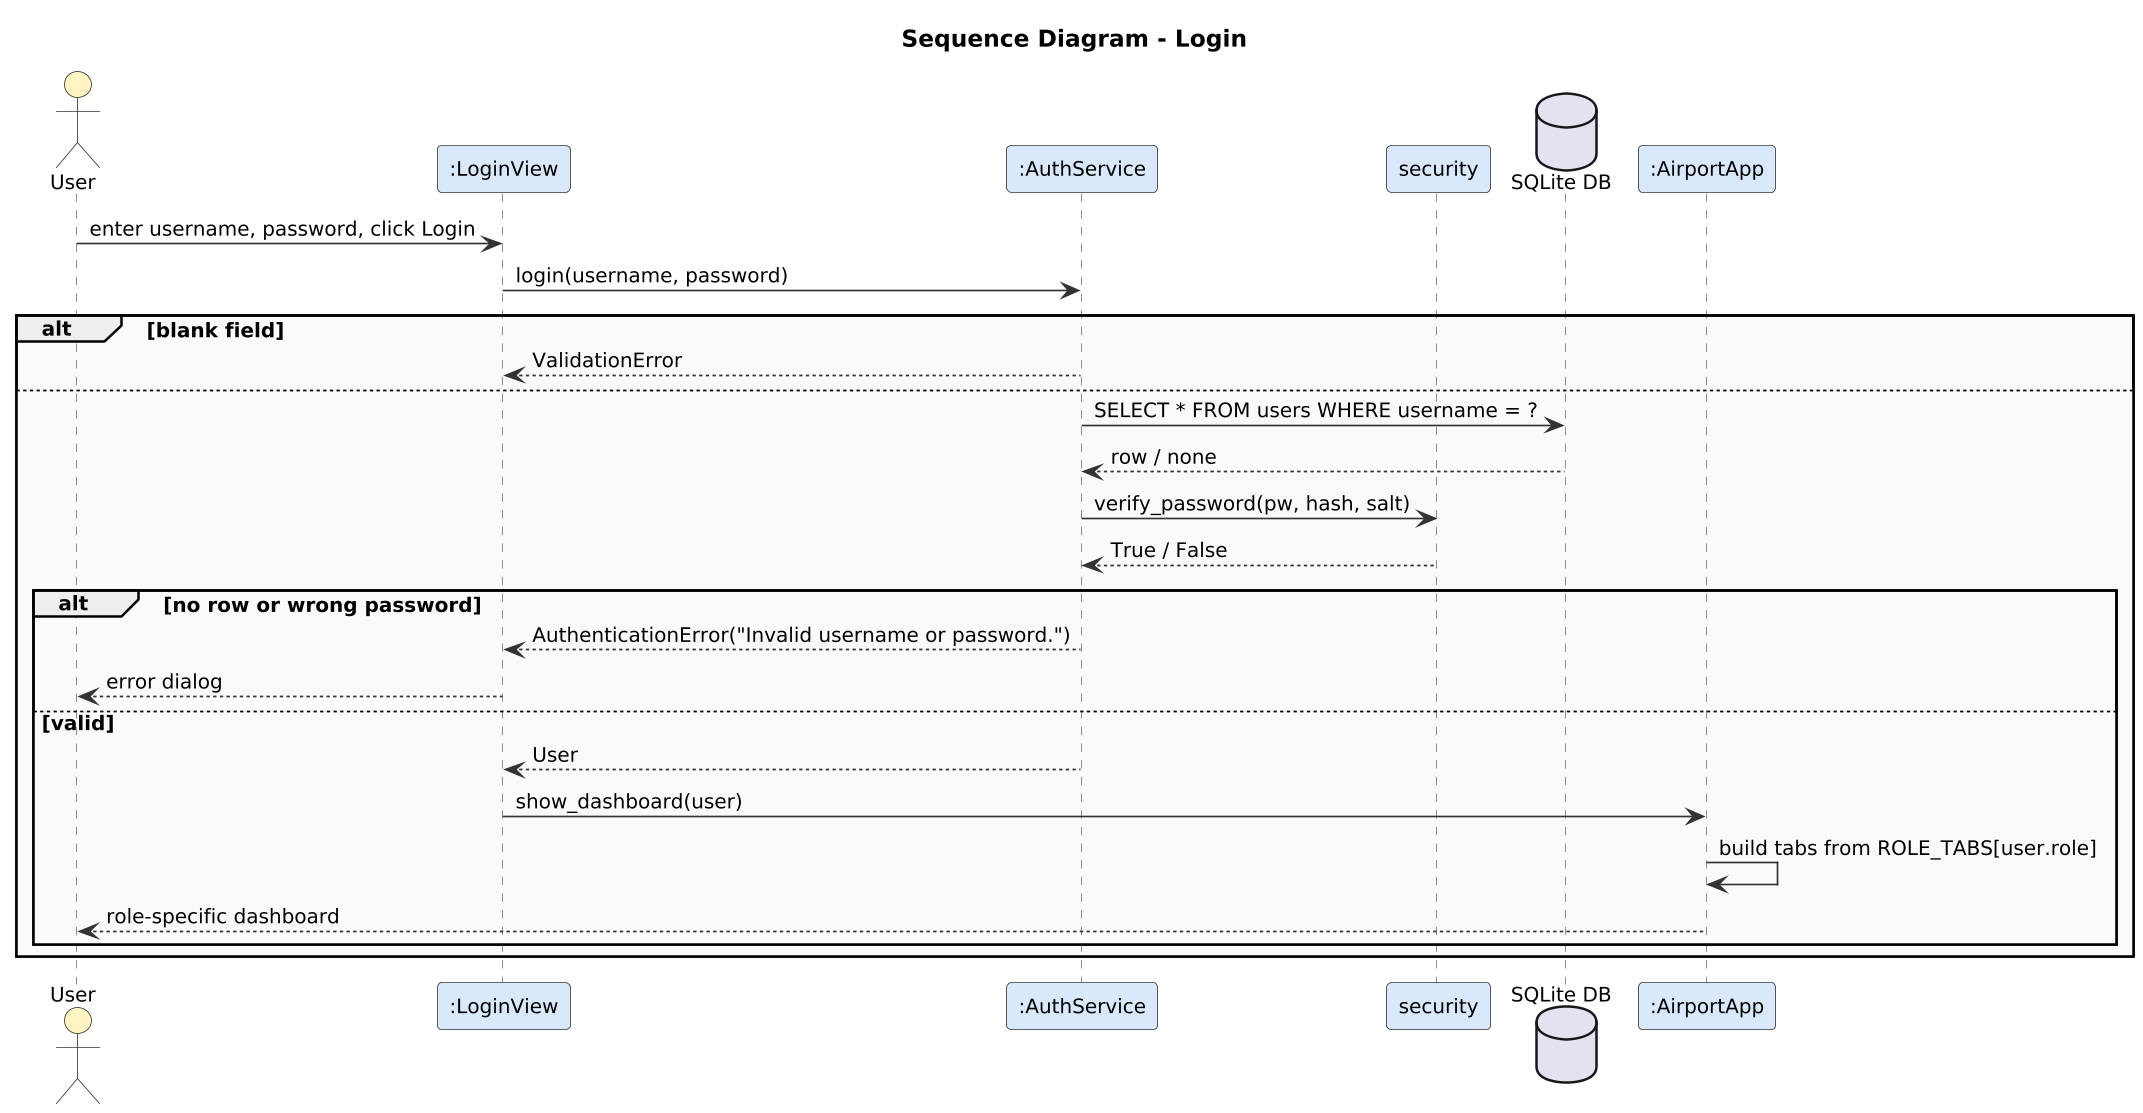

The diagram above was rendered by PlantUML. Its source (embedded in the PNG):
@startuml
!include _style.iuml
title Sequence Diagram - Login
actor User
participant ":LoginView" as LV
participant ":AuthService" as AS
participant "security" as SEC
database "SQLite DB" as DB
participant ":AirportApp" as APP
User -> LV : enter username, password, click Login
LV -> AS : login(username, password)
alt blank field
  AS --> LV : ValidationError
else
  AS -> DB : SELECT * FROM users WHERE username = ?
  DB --> AS : row / none
  AS -> SEC : verify_password(pw, hash, salt)
  SEC --> AS : True / False
  alt no row or wrong password
    AS --> LV : AuthenticationError("Invalid username or password.")
    LV --> User : error dialog
  else valid
    AS --> LV : User
    LV -> APP : show_dashboard(user)
    APP -> APP : build tabs from ROLE_TABS[user.role]
    APP --> User : role-specific dashboard
  end
end
@enduml